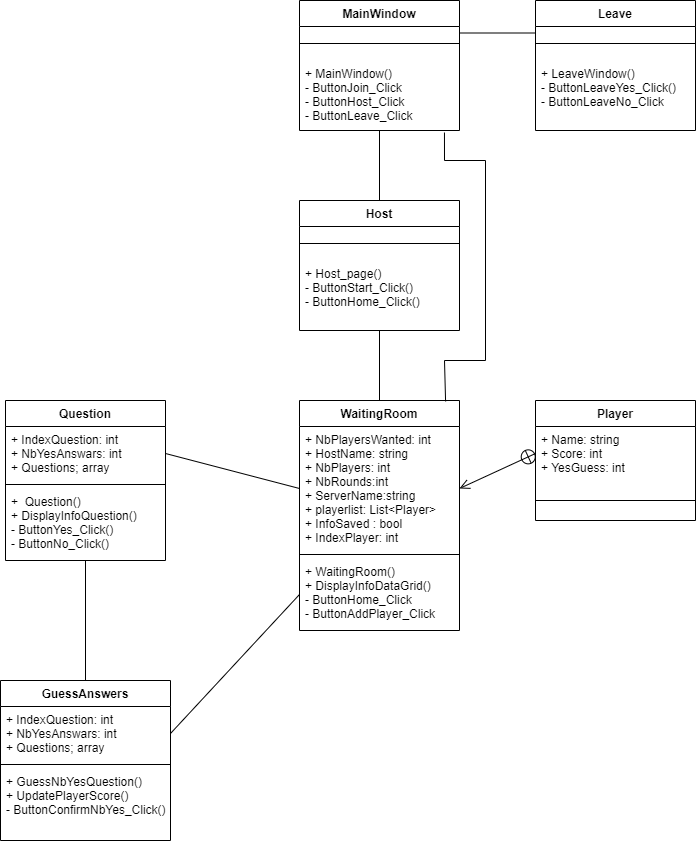

The diagram above was exported from draw.io. Its source (the exported page's mxGraphModel, read from the mxfile embedded in the PNG):
<mxGraphModel dx="1434" dy="764" grid="1" gridSize="10" guides="1" tooltips="1" connect="1" arrows="1" fold="1" page="1" pageScale="1" pageWidth="827" pageHeight="1169" math="0" shadow="0">
  <root>
    <mxCell id="0" />
    <mxCell id="1" parent="0" />
    <mxCell id="YTE0hvFv5hx_RygPr4ij-1" value="MainWindow" style="swimlane;fontStyle=1;align=center;verticalAlign=top;childLayout=stackLayout;horizontal=1;startSize=26;horizontalStack=0;resizeParent=1;resizeParentMax=0;resizeLast=0;collapsible=1;marginBottom=0;" parent="1" vertex="1">
      <mxGeometry x="334" y="40" width="160" height="130" as="geometry" />
    </mxCell>
    <mxCell id="YTE0hvFv5hx_RygPr4ij-3" value="" style="line;strokeWidth=1;fillColor=none;align=left;verticalAlign=middle;spacingTop=-1;spacingLeft=3;spacingRight=3;rotatable=0;labelPosition=right;points=[];portConstraint=eastwest;strokeColor=inherit;" parent="YTE0hvFv5hx_RygPr4ij-1" vertex="1">
      <mxGeometry y="26" width="160" height="34" as="geometry" />
    </mxCell>
    <mxCell id="YTE0hvFv5hx_RygPr4ij-4" value="+ MainWindow()&#10;- ButtonJoin_Click&#10;- ButtonHost_Click&#10;- ButtonLeave_Click" style="text;strokeColor=none;fillColor=none;align=left;verticalAlign=top;spacingLeft=4;spacingRight=4;overflow=hidden;rotatable=0;points=[[0,0.5],[1,0.5]];portConstraint=eastwest;" parent="YTE0hvFv5hx_RygPr4ij-1" vertex="1">
      <mxGeometry y="60" width="160" height="70" as="geometry" />
    </mxCell>
    <mxCell id="YTE0hvFv5hx_RygPr4ij-5" value="Leave" style="swimlane;fontStyle=1;align=center;verticalAlign=top;childLayout=stackLayout;horizontal=1;startSize=26;horizontalStack=0;resizeParent=1;resizeParentMax=0;resizeLast=0;collapsible=1;marginBottom=0;" parent="1" vertex="1">
      <mxGeometry x="570" y="40" width="160" height="130" as="geometry" />
    </mxCell>
    <mxCell id="YTE0hvFv5hx_RygPr4ij-6" value="" style="line;strokeWidth=1;fillColor=none;align=left;verticalAlign=middle;spacingTop=-1;spacingLeft=3;spacingRight=3;rotatable=0;labelPosition=right;points=[];portConstraint=eastwest;strokeColor=inherit;" parent="YTE0hvFv5hx_RygPr4ij-5" vertex="1">
      <mxGeometry y="26" width="160" height="34" as="geometry" />
    </mxCell>
    <mxCell id="YTE0hvFv5hx_RygPr4ij-7" value="+ LeaveWindow()&#10;- ButtonLeaveYes_Click()&#10;- ButtonLeaveNo_Click" style="text;strokeColor=none;fillColor=none;align=left;verticalAlign=top;spacingLeft=4;spacingRight=4;overflow=hidden;rotatable=0;points=[[0,0.5],[1,0.5]];portConstraint=eastwest;" parent="YTE0hvFv5hx_RygPr4ij-5" vertex="1">
      <mxGeometry y="60" width="160" height="70" as="geometry" />
    </mxCell>
    <mxCell id="YTE0hvFv5hx_RygPr4ij-8" value="" style="endArrow=none;html=1;rounded=0;entryX=0;entryY=0.25;entryDx=0;entryDy=0;exitX=1;exitY=0.25;exitDx=0;exitDy=0;" parent="1" source="YTE0hvFv5hx_RygPr4ij-1" target="YTE0hvFv5hx_RygPr4ij-5" edge="1">
      <mxGeometry width="50" height="50" relative="1" as="geometry">
        <mxPoint x="510" y="80" as="sourcePoint" />
        <mxPoint x="550" y="100" as="targetPoint" />
      </mxGeometry>
    </mxCell>
    <mxCell id="YTE0hvFv5hx_RygPr4ij-9" value="Host" style="swimlane;fontStyle=1;align=center;verticalAlign=top;childLayout=stackLayout;horizontal=1;startSize=26;horizontalStack=0;resizeParent=1;resizeParentMax=0;resizeLast=0;collapsible=1;marginBottom=0;" parent="1" vertex="1">
      <mxGeometry x="334" y="240" width="160" height="130" as="geometry" />
    </mxCell>
    <mxCell id="YTE0hvFv5hx_RygPr4ij-10" value="" style="line;strokeWidth=1;fillColor=none;align=left;verticalAlign=middle;spacingTop=-1;spacingLeft=3;spacingRight=3;rotatable=0;labelPosition=right;points=[];portConstraint=eastwest;strokeColor=inherit;" parent="YTE0hvFv5hx_RygPr4ij-9" vertex="1">
      <mxGeometry y="26" width="160" height="34" as="geometry" />
    </mxCell>
    <mxCell id="YTE0hvFv5hx_RygPr4ij-11" value="+ Host_page()&#10;- ButtonStart_Click()&#10;- ButtonHome_Click()" style="text;strokeColor=none;fillColor=none;align=left;verticalAlign=top;spacingLeft=4;spacingRight=4;overflow=hidden;rotatable=0;points=[[0,0.5],[1,0.5]];portConstraint=eastwest;" parent="YTE0hvFv5hx_RygPr4ij-9" vertex="1">
      <mxGeometry y="60" width="160" height="70" as="geometry" />
    </mxCell>
    <mxCell id="YTE0hvFv5hx_RygPr4ij-12" value="" style="endArrow=none;html=1;rounded=0;entryX=0.5;entryY=0;entryDx=0;entryDy=0;" parent="1" source="YTE0hvFv5hx_RygPr4ij-4" target="YTE0hvFv5hx_RygPr4ij-9" edge="1">
      <mxGeometry width="50" height="50" relative="1" as="geometry">
        <mxPoint x="410" y="400" as="sourcePoint" />
        <mxPoint x="460" y="350" as="targetPoint" />
      </mxGeometry>
    </mxCell>
    <mxCell id="YTE0hvFv5hx_RygPr4ij-13" value="" style="endArrow=none;html=1;rounded=0;exitX=0.5;exitY=0;exitDx=0;exitDy=0;entryX=0.5;entryY=1;entryDx=0;entryDy=0;entryPerimeter=0;" parent="1" target="YTE0hvFv5hx_RygPr4ij-11" edge="1">
      <mxGeometry width="50" height="50" relative="1" as="geometry">
        <mxPoint x="414" y="440" as="sourcePoint" />
        <mxPoint x="460" y="350" as="targetPoint" />
      </mxGeometry>
    </mxCell>
    <mxCell id="YTE0hvFv5hx_RygPr4ij-17" value="WaitingRoom" style="swimlane;fontStyle=1;align=center;verticalAlign=top;childLayout=stackLayout;horizontal=1;startSize=26;horizontalStack=0;resizeParent=1;resizeParentMax=0;resizeLast=0;collapsible=1;marginBottom=0;" parent="1" vertex="1">
      <mxGeometry x="334" y="440" width="160" height="230" as="geometry" />
    </mxCell>
    <mxCell id="YTE0hvFv5hx_RygPr4ij-18" value="+ NbPlayersWanted: int&#10;+ HostName: string&#10;+ NbPlayers: int&#10;+ NbRounds:int&#10;+ ServerName:string&#10;+ playerlist: List&lt;Player&gt;&#10;+ InfoSaved : bool&#10;+ IndexPlayer: int" style="text;strokeColor=none;fillColor=none;align=left;verticalAlign=top;spacingLeft=4;spacingRight=4;overflow=hidden;rotatable=0;points=[[0,0.5],[1,0.5]];portConstraint=eastwest;" parent="YTE0hvFv5hx_RygPr4ij-17" vertex="1">
      <mxGeometry y="26" width="160" height="124" as="geometry" />
    </mxCell>
    <mxCell id="YTE0hvFv5hx_RygPr4ij-19" value="" style="line;strokeWidth=1;fillColor=none;align=left;verticalAlign=middle;spacingTop=-1;spacingLeft=3;spacingRight=3;rotatable=0;labelPosition=right;points=[];portConstraint=eastwest;strokeColor=inherit;" parent="YTE0hvFv5hx_RygPr4ij-17" vertex="1">
      <mxGeometry y="150" width="160" height="8" as="geometry" />
    </mxCell>
    <mxCell id="YTE0hvFv5hx_RygPr4ij-20" value="+ WaitingRoom()&#10;+ DisplayInfoDataGrid()&#10;- ButtonHome_Click&#10;- ButtonAddPlayer_Click" style="text;strokeColor=none;fillColor=none;align=left;verticalAlign=top;spacingLeft=4;spacingRight=4;overflow=hidden;rotatable=0;points=[[0,0.5],[1,0.5]];portConstraint=eastwest;" parent="YTE0hvFv5hx_RygPr4ij-17" vertex="1">
      <mxGeometry y="158" width="160" height="72" as="geometry" />
    </mxCell>
    <mxCell id="YTE0hvFv5hx_RygPr4ij-21" value="" style="endArrow=none;html=1;rounded=0;entryX=0.906;entryY=1.029;entryDx=0;entryDy=0;entryPerimeter=0;exitX=0.913;exitY=0.004;exitDx=0;exitDy=0;exitPerimeter=0;" parent="1" source="YTE0hvFv5hx_RygPr4ij-17" target="YTE0hvFv5hx_RygPr4ij-4" edge="1">
      <mxGeometry width="50" height="50" relative="1" as="geometry">
        <mxPoint x="480" y="400" as="sourcePoint" />
        <mxPoint x="530" y="350" as="targetPoint" />
        <Array as="points">
          <mxPoint x="479" y="400" />
          <mxPoint x="520" y="400" />
          <mxPoint x="520" y="200" />
          <mxPoint x="479" y="200" />
        </Array>
      </mxGeometry>
    </mxCell>
    <mxCell id="YTE0hvFv5hx_RygPr4ij-22" value="Question" style="swimlane;fontStyle=1;align=center;verticalAlign=top;childLayout=stackLayout;horizontal=1;startSize=26;horizontalStack=0;resizeParent=1;resizeParentMax=0;resizeLast=0;collapsible=1;marginBottom=0;" parent="1" vertex="1">
      <mxGeometry x="40" y="440" width="160" height="160" as="geometry" />
    </mxCell>
    <mxCell id="YTE0hvFv5hx_RygPr4ij-23" value="+ IndexQuestion: int&#10;+ NbYesAnswars: int&#10;+ Questions; array" style="text;strokeColor=none;fillColor=none;align=left;verticalAlign=top;spacingLeft=4;spacingRight=4;overflow=hidden;rotatable=0;points=[[0,0.5],[1,0.5]];portConstraint=eastwest;" parent="YTE0hvFv5hx_RygPr4ij-22" vertex="1">
      <mxGeometry y="26" width="160" height="54" as="geometry" />
    </mxCell>
    <mxCell id="YTE0hvFv5hx_RygPr4ij-24" value="" style="line;strokeWidth=1;fillColor=none;align=left;verticalAlign=middle;spacingTop=-1;spacingLeft=3;spacingRight=3;rotatable=0;labelPosition=right;points=[];portConstraint=eastwest;strokeColor=inherit;" parent="YTE0hvFv5hx_RygPr4ij-22" vertex="1">
      <mxGeometry y="80" width="160" height="8" as="geometry" />
    </mxCell>
    <mxCell id="YTE0hvFv5hx_RygPr4ij-25" value="+  Question()&#10;+ DisplayInfoQuestion()&#10;- ButtonYes_Click()&#10;- ButtonNo_Click()" style="text;strokeColor=none;fillColor=none;align=left;verticalAlign=top;spacingLeft=4;spacingRight=4;overflow=hidden;rotatable=0;points=[[0,0.5],[1,0.5]];portConstraint=eastwest;" parent="YTE0hvFv5hx_RygPr4ij-22" vertex="1">
      <mxGeometry y="88" width="160" height="72" as="geometry" />
    </mxCell>
    <mxCell id="YTE0hvFv5hx_RygPr4ij-26" value="" style="endArrow=none;html=1;rounded=0;exitX=1;exitY=0.5;exitDx=0;exitDy=0;entryX=0;entryY=0.5;entryDx=0;entryDy=0;" parent="1" source="YTE0hvFv5hx_RygPr4ij-23" target="YTE0hvFv5hx_RygPr4ij-18" edge="1">
      <mxGeometry width="50" height="50" relative="1" as="geometry">
        <mxPoint x="470" y="500" as="sourcePoint" />
        <mxPoint x="330" y="480" as="targetPoint" />
      </mxGeometry>
    </mxCell>
    <mxCell id="YTE0hvFv5hx_RygPr4ij-27" value="GuessAnswers" style="swimlane;fontStyle=1;align=center;verticalAlign=top;childLayout=stackLayout;horizontal=1;startSize=26;horizontalStack=0;resizeParent=1;resizeParentMax=0;resizeLast=0;collapsible=1;marginBottom=0;" parent="1" vertex="1">
      <mxGeometry x="35" y="720" width="170" height="160" as="geometry" />
    </mxCell>
    <mxCell id="YTE0hvFv5hx_RygPr4ij-28" value="+ IndexQuestion: int&#10;+ NbYesAnswars: int&#10;+ Questions; array" style="text;strokeColor=none;fillColor=none;align=left;verticalAlign=top;spacingLeft=4;spacingRight=4;overflow=hidden;rotatable=0;points=[[0,0.5],[1,0.5]];portConstraint=eastwest;" parent="YTE0hvFv5hx_RygPr4ij-27" vertex="1">
      <mxGeometry y="26" width="170" height="54" as="geometry" />
    </mxCell>
    <mxCell id="YTE0hvFv5hx_RygPr4ij-29" value="" style="line;strokeWidth=1;fillColor=none;align=left;verticalAlign=middle;spacingTop=-1;spacingLeft=3;spacingRight=3;rotatable=0;labelPosition=right;points=[];portConstraint=eastwest;strokeColor=inherit;" parent="YTE0hvFv5hx_RygPr4ij-27" vertex="1">
      <mxGeometry y="80" width="170" height="8" as="geometry" />
    </mxCell>
    <mxCell id="YTE0hvFv5hx_RygPr4ij-30" value="+ GuessNbYesQuestion()&#10;+ UpdatePlayerScore()&#10;- ButtonConfirmNbYes_Click()&#10;" style="text;strokeColor=none;fillColor=none;align=left;verticalAlign=top;spacingLeft=4;spacingRight=4;overflow=hidden;rotatable=0;points=[[0,0.5],[1,0.5]];portConstraint=eastwest;" parent="YTE0hvFv5hx_RygPr4ij-27" vertex="1">
      <mxGeometry y="88" width="170" height="72" as="geometry" />
    </mxCell>
    <mxCell id="YTE0hvFv5hx_RygPr4ij-31" value="" style="endArrow=none;html=1;rounded=0;exitX=0.5;exitY=0;exitDx=0;exitDy=0;" parent="1" source="YTE0hvFv5hx_RygPr4ij-27" target="YTE0hvFv5hx_RygPr4ij-25" edge="1">
      <mxGeometry width="50" height="50" relative="1" as="geometry">
        <mxPoint x="580" y="700" as="sourcePoint" />
        <mxPoint x="630" y="650" as="targetPoint" />
      </mxGeometry>
    </mxCell>
    <mxCell id="YTE0hvFv5hx_RygPr4ij-32" value="" style="endArrow=none;html=1;rounded=0;exitX=1;exitY=0.5;exitDx=0;exitDy=0;entryX=0;entryY=0.5;entryDx=0;entryDy=0;" parent="1" source="YTE0hvFv5hx_RygPr4ij-28" target="YTE0hvFv5hx_RygPr4ij-20" edge="1">
      <mxGeometry width="50" height="50" relative="1" as="geometry">
        <mxPoint x="640" y="500" as="sourcePoint" />
        <mxPoint x="690" y="450" as="targetPoint" />
      </mxGeometry>
    </mxCell>
    <mxCell id="YTE0hvFv5hx_RygPr4ij-33" value="Player" style="swimlane;fontStyle=1;align=center;verticalAlign=top;childLayout=stackLayout;horizontal=1;startSize=26;horizontalStack=0;resizeParent=1;resizeParentMax=0;resizeLast=0;collapsible=1;marginBottom=0;" parent="1" vertex="1">
      <mxGeometry x="570" y="440" width="160" height="120" as="geometry" />
    </mxCell>
    <mxCell id="YTE0hvFv5hx_RygPr4ij-34" value="+ Name: string&#10;+ Score: int&#10;+ YesGuess: int" style="text;strokeColor=none;fillColor=none;align=left;verticalAlign=top;spacingLeft=4;spacingRight=4;overflow=hidden;rotatable=0;points=[[0,0.5],[1,0.5]];portConstraint=eastwest;" parent="YTE0hvFv5hx_RygPr4ij-33" vertex="1">
      <mxGeometry y="26" width="160" height="54" as="geometry" />
    </mxCell>
    <mxCell id="YTE0hvFv5hx_RygPr4ij-35" value="" style="line;strokeWidth=1;fillColor=none;align=left;verticalAlign=middle;spacingTop=-1;spacingLeft=3;spacingRight=3;rotatable=0;labelPosition=right;points=[];portConstraint=eastwest;strokeColor=inherit;" parent="YTE0hvFv5hx_RygPr4ij-33" vertex="1">
      <mxGeometry y="80" width="160" height="40" as="geometry" />
    </mxCell>
    <mxCell id="YTE0hvFv5hx_RygPr4ij-37" value="" style="endArrow=open;startArrow=circlePlus;endFill=0;startFill=0;endSize=8;html=1;rounded=0;exitX=0;exitY=0.5;exitDx=0;exitDy=0;entryX=1;entryY=0.5;entryDx=0;entryDy=0;" parent="1" source="YTE0hvFv5hx_RygPr4ij-34" target="YTE0hvFv5hx_RygPr4ij-18" edge="1">
      <mxGeometry width="160" relative="1" as="geometry">
        <mxPoint x="590" y="450" as="sourcePoint" />
        <mxPoint x="750" y="450" as="targetPoint" />
      </mxGeometry>
    </mxCell>
  </root>
</mxGraphModel>